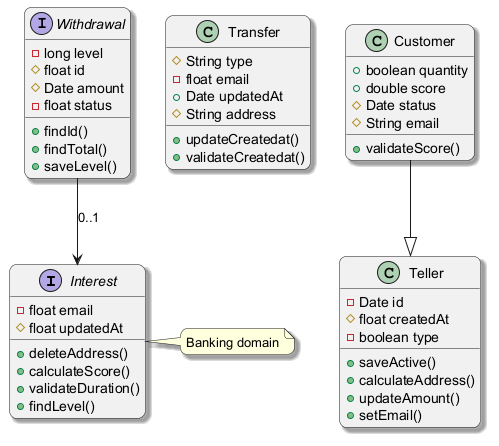

The diagram above was rendered by PlantUML. Its source (embedded in the PNG):
@startuml
skinparam backgroundColor #FFFFFF
skinparam roundCorner 15
skinparam shadowing true
interface Interest {
  -float email
  #float updatedAt
  +deleteAddress()
  +calculateScore()
  +validateDuration()
  +findLevel()
}
class Transfer {
  #String type
  -float email
  +Date updatedAt
  #String address
  +updateCreatedat()
  +validateCreatedat()
}
class Teller {
  -Date id
  #float createdAt
  -boolean type
  +saveActive()
  +calculateAddress()
  +updateAmount()
  +setEmail()
}
class Customer {
  +boolean quantity
  +double score
  #Date status
  #String email
  +validateScore()
}
interface Withdrawal {
  -long level
  #float id
  #Date amount
  -float status
  +findId()
  +findTotal()
  +saveLevel()
}
Customer --|> Teller
Withdrawal --> Interest : "0..1"
note right of Interest : Banking domain
@enduml